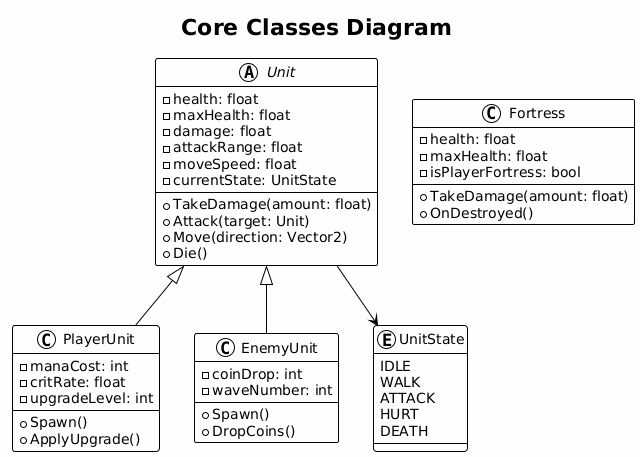

The diagram above was rendered by PlantUML. Its source (embedded in the PNG):
@startuml
!theme plain
skinparam backgroundColor #FEFEFE

title Core Classes Diagram

abstract class Unit {
    - health: float
    - maxHealth: float
    - damage: float
    - attackRange: float
    - moveSpeed: float
    - currentState: UnitState
    --
    + TakeDamage(amount: float)
    + Attack(target: Unit)
    + Move(direction: Vector2)
    + Die()
}

class PlayerUnit extends Unit {
    - manaCost: int
    - critRate: float
    - upgradeLevel: int
    --
    + Spawn()
    + ApplyUpgrade()
}

class EnemyUnit extends Unit {
    - coinDrop: int
    - waveNumber: int
    --
    + Spawn()
    + DropCoins()
}

class Fortress {
    - health: float
    - maxHealth: float
    - isPlayerFortress: bool
    --
    + TakeDamage(amount: float)
    + OnDestroyed()
}

enum UnitState {
    IDLE
    WALK
    ATTACK
    HURT
    DEATH
}

Unit --> UnitState
@enduml